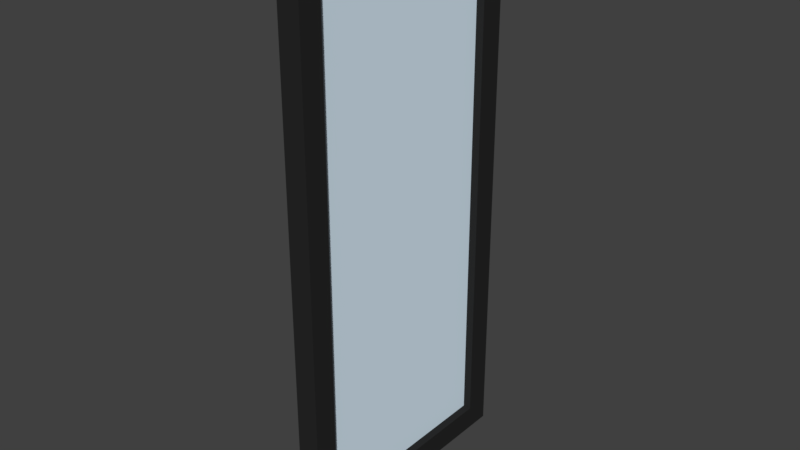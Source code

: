 # Source: T_R_12.blend  (saved by Blender 2.79.0; exported with 4.5.12 LTS)
import bpy
from mathutils import Matrix  # noqa: F401  (used for matrix-valued properties, if any)

bpy.ops.wm.read_factory_settings(use_empty=True)
scene = bpy.context.scene
scene.name = 'Scene'

# ---- collections
col_collection_1 = bpy.data.collections.new('Collection 1'); scene.collection.children.link(col_collection_1)

# ---- materials (node trees are filled in below, after node groups)
mat_material_001 = bpy.data.materials.new('Material.001')
mat_material_001.alpha_threshold = 0.0
mat_material_001.use_transparent_shadow = False
mat_material_001.diffuse_color = (0.7379, 0.8879, 1.0, 1.0)
mat_material_001.roughness = 0.5
mat_material_001.specular_intensity = 0.8
mat_material_065 = bpy.data.materials.new('Material.065')
mat_material_065.alpha_threshold = 0.0
mat_material_065.use_transparent_shadow = False
mat_material_065.diffuse_color = (0.02198, 0.02198, 0.02198, 1.0)
mat_material_065.roughness = 0.5

# ---- material node trees

# ---- world
world_world = bpy.data.worlds.new('World'); scene.world = world_world
world_world.color = (0.05088, 0.05088, 0.05088)
world_world.use_sun_shadow = False
world_world.sun_shadow_jitter_overblur = 0.0
world_world.cycles.sampling_method = 'MANUAL'

# ---- meshes
me_cube_001 = bpy.data.meshes.new('Cube.001')
me_cube_001.from_pydata([(0.004653, -1.806, -0.2867), (0.004653, -1.806, 0.2846), (-0.004485, -1.806, -0.2867), (-0.004485, -1.806, 0.2846), (0.004653, 1.694, -0.2867), (0.004653, 1.694, 0.2846), (-0.004485, 1.694, -0.2867), (-0.004485, 1.694, 0.2846), (0.01673, 1.538, -0.2947), (-0.01633, 1.538, -0.2947), (0.01673, 1.538, -0.269), (-0.01633, 1.538, -0.269), (0.01673, 1.538, 0.2705), (0.01673, 1.538, 0.2943), (-0.01633, 1.538, 0.2943), (-0.01633, 1.538, 0.2705), (-0.01633, 1.91, -0.2947), (0.01673, 1.91, -0.2947), (0.01673, 1.91, -0.269), (-0.01633, 1.91, -0.269), (0.01673, 1.91, 0.2943), (-0.01633, 1.91, 0.2943), (-0.01633, 1.91, 0.2705), (0.01673, 1.91, 0.2705), (0.01673, -1.868, 0.2705), (0.01673, -1.868, 0.2943), (-0.01633, -1.868, 0.2943), (-0.01633, -1.868, 0.2705), (0.01673, -1.523, 0.2943), (-0.01633, -1.523, 0.2943), (-0.01633, -1.523, 0.2705), (0.01673, -1.523, 0.2705), (0.01673, -1.523, -0.269), (0.01673, -1.868, -0.269), (-0.01633, -1.868, -0.269), (-0.01633, -1.523, -0.269), (0.01673, -1.523, -0.2947), (0.01673, -1.868, -0.2947), (-0.01633, -1.868, -0.2947), (-0.01633, -1.523, -0.2947)], [], [(0, 1, 3, 2), (2, 3, 7, 6), (6, 7, 5, 4), (4, 5, 1, 0), (2, 6, 4, 0), (7, 3, 1, 5), (17, 8, 9, 16), (10, 32, 36, 8), (18, 10, 8, 17), (16, 9, 11, 19), (23, 12, 10, 18), (22, 15, 14, 21), (20, 13, 12, 23), (10, 12, 15, 11), (18, 19, 22, 23), (19, 11, 15, 22), (27, 34, 33, 24), (30, 27, 26, 29), (28, 25, 24, 31), (14, 29, 28, 13), (13, 28, 31, 12), (15, 30, 29, 14), (12, 31, 30, 15), (8, 36, 39, 9), (24, 33, 32, 31), (30, 35, 34, 27), (31, 32, 35, 30), (36, 37, 38, 39), (35, 39, 38, 34), (33, 37, 36, 32), (23, 22, 21, 20), (14, 13, 20, 21), (28, 29, 26, 25), (27, 24, 25, 26), (18, 17, 16, 19), (33, 34, 38, 37), (10, 11, 35, 32), (9, 39, 35, 11)])
me_cube_001.polygons.foreach_set('material_index', [0, 0, 0, 0, 0, 0, 1, 1, 1, 1, 1, 1, 1, 1, 1, 1, 1, 1, 1, 1, 1, 1, 1, 1, 1, 1, 1, 1, 1, 1, 1, 1, 1, 1, 1, 1, 1, 1])
me_cube_001.materials.append(mat_material_001)
me_cube_001.materials.append(mat_material_065)
me_cube_001.use_remesh_preserve_volume = False
me_cube_001.use_remesh_preserve_attributes = False
me_cube_001.use_mirror_vertex_groups = False
me_cube_001.update()

# ---- objects
ob_cube = bpy.data.objects.new('Cube', me_cube_001)

# ---- transforms, parenting, visibility, modifiers, constraints
ob_cube.location = (-0.1988, 0.1734, 0.4247)
ob_cube.scale = (1.123, 0.112, 1.574)
ob_cube.lineart.crease_threshold = 0.0

# ---- collection membership
col_collection_1.objects.link(ob_cube)

# ---- scene / render settings (as saved in the file)
scene.frame_start = 1; scene.frame_end = 250; scene.frame_set(0)
scene.render.engine = 'BLENDER_EEVEE_NEXT'
scene.render.resolution_percentage = 50
scene.render.dither_intensity = 0.0
scene.cycles.use_denoising = False
scene.cycles.samples = 128
scene.cycles.sampling_pattern = 'TABULATED_SOBOL'
scene.cycles.use_adaptive_sampling = False
scene.cycles.use_light_tree = False
scene.cycles.blur_glossy = 0.0
scene.cycles.sample_clamp_indirect = 0.0
scene.view_settings.view_transform = 'Standard'
bpy.context.view_layer.update()

# ---- added for rendering (the .blend has no active camera and no usable light): camera, sun
cam_auto = bpy.data.cameras.new('AutoCamera')
cam_auto.lens = 50.0
cam_auto.sensor_width = 36.0
cam_auto.clip_end = 1000.0
ob_auto_camera = bpy.data.objects.new('AutoCamera', cam_auto)
scene.collection.objects.link(ob_auto_camera)
ob_auto_camera.location = (0.744998, -0.956545, 1.1792)
ob_auto_camera.rotation_euler = (1.09748, -7.21219e-08, 0.694738)
scene.camera = ob_auto_camera
light_auto_sun = bpy.data.lights.new('AutoSun', 'SUN')
light_auto_sun.energy = 3.0
light_auto_sun.angle = 0.0523599
ob_auto_sun = bpy.data.objects.new('AutoSun', light_auto_sun)
scene.collection.objects.link(ob_auto_sun)
ob_auto_sun.rotation_euler = (0.872665, 0.174533, 0.523599)
bpy.context.view_layer.update()
